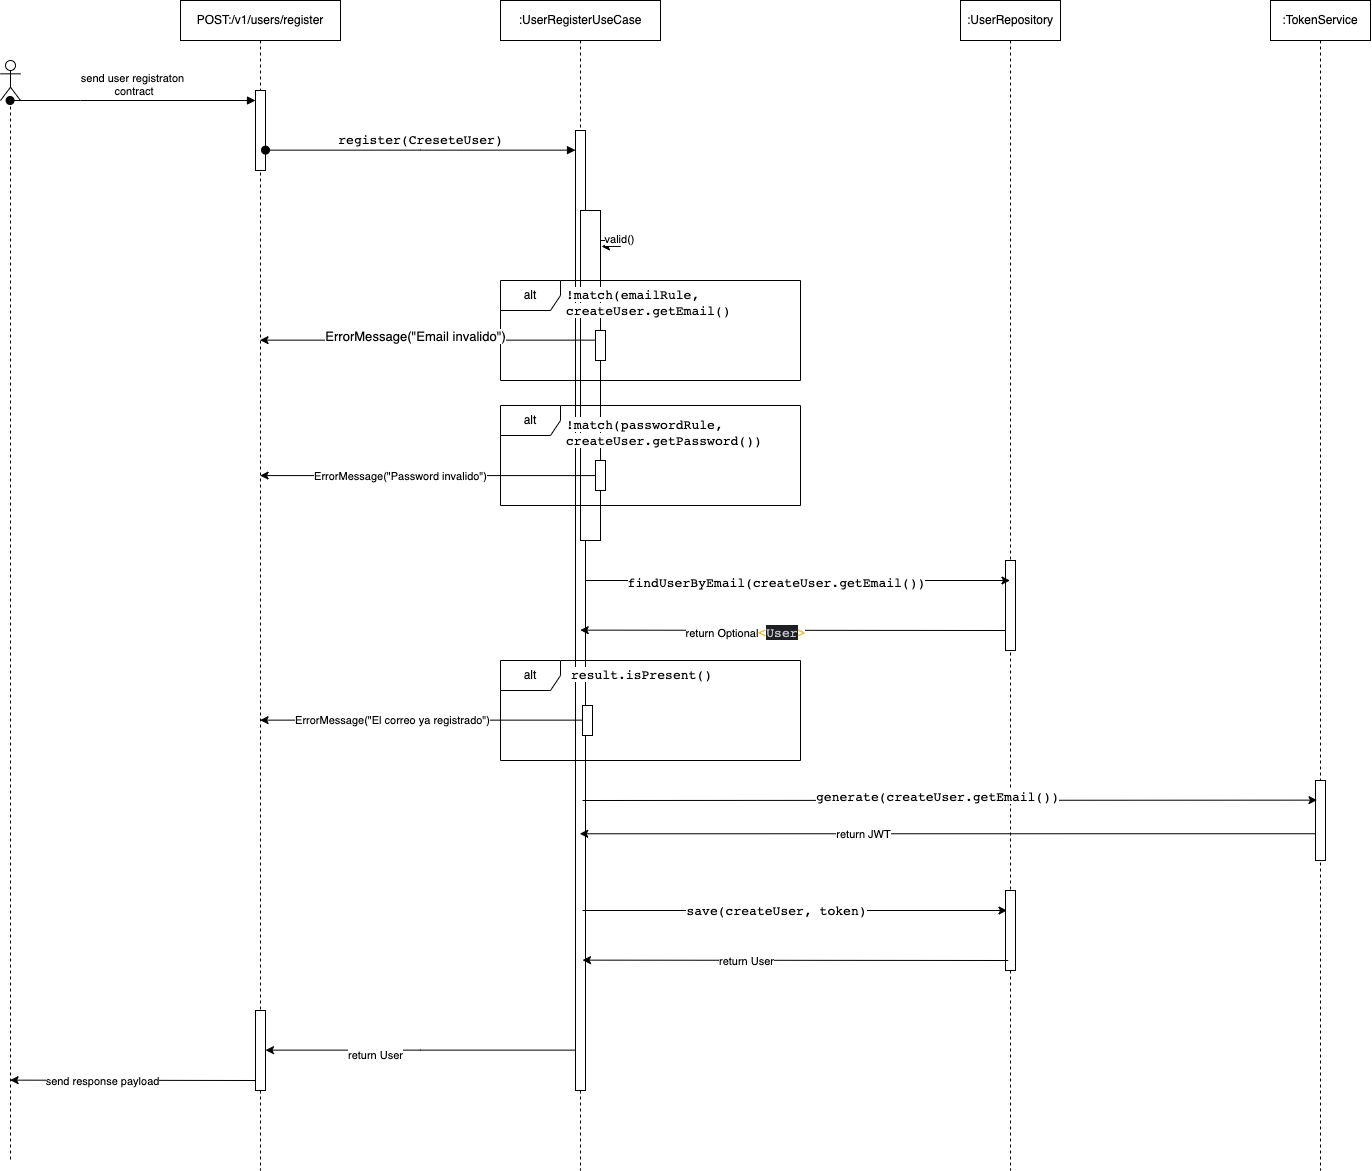

The diagram above was exported from draw.io. Its source (the exported page's mxGraphModel, read from the mxfile embedded in the PNG):
<mxGraphModel dx="1035" dy="674" grid="1" gridSize="10" guides="1" tooltips="1" connect="1" arrows="1" fold="1" page="1" pageScale="1" pageWidth="850" pageHeight="1100" math="0" shadow="0">
  <root>
    <mxCell id="0" />
    <mxCell id="1" parent="0" />
    <mxCell id="vl20ymuFgtkKTh5rxRiZ-3" value="send user registraton&lt;br&gt;&amp;nbsp;contract" style="html=1;verticalAlign=bottom;startArrow=oval;endArrow=block;startSize=8;edgeStyle=elbowEdgeStyle;elbow=horizontal;curved=0;rounded=0;" parent="1" target="vl20ymuFgtkKTh5rxRiZ-2" edge="1" source="oDJf-aqKQF80-JV80IbJ-34">
      <mxGeometry relative="1" as="geometry">
        <mxPoint x="210" y="210" as="sourcePoint" />
        <Array as="points">
          <mxPoint x="210" y="210" />
        </Array>
      </mxGeometry>
    </mxCell>
    <mxCell id="vl20ymuFgtkKTh5rxRiZ-4" value="POST:/v1/users/register" style="shape=umlLifeline;perimeter=lifelinePerimeter;whiteSpace=wrap;html=1;container=1;dropTarget=0;collapsible=0;recursiveResize=0;outlineConnect=0;portConstraint=eastwest;newEdgeStyle={&quot;edgeStyle&quot;:&quot;elbowEdgeStyle&quot;,&quot;elbow&quot;:&quot;vertical&quot;,&quot;curved&quot;:0,&quot;rounded&quot;:0};" parent="1" vertex="1">
      <mxGeometry x="310" y="110" width="160" height="1170" as="geometry" />
    </mxCell>
    <mxCell id="vl20ymuFgtkKTh5rxRiZ-2" value="" style="html=1;points=[];perimeter=orthogonalPerimeter;outlineConnect=0;targetShapes=umlLifeline;portConstraint=eastwest;newEdgeStyle={&quot;edgeStyle&quot;:&quot;elbowEdgeStyle&quot;,&quot;elbow&quot;:&quot;vertical&quot;,&quot;curved&quot;:0,&quot;rounded&quot;:0};" parent="vl20ymuFgtkKTh5rxRiZ-4" vertex="1">
      <mxGeometry x="75" y="90" width="10" height="80" as="geometry" />
    </mxCell>
    <mxCell id="oDJf-aqKQF80-JV80IbJ-31" value="" style="html=1;points=[];perimeter=orthogonalPerimeter;outlineConnect=0;targetShapes=umlLifeline;portConstraint=eastwest;newEdgeStyle={&quot;edgeStyle&quot;:&quot;elbowEdgeStyle&quot;,&quot;elbow&quot;:&quot;vertical&quot;,&quot;curved&quot;:0,&quot;rounded&quot;:0};" vertex="1" parent="vl20ymuFgtkKTh5rxRiZ-4">
      <mxGeometry x="75" y="1010" width="10" height="80" as="geometry" />
    </mxCell>
    <mxCell id="vl20ymuFgtkKTh5rxRiZ-6" value=":UserRegisterUseCase" style="shape=umlLifeline;perimeter=lifelinePerimeter;whiteSpace=wrap;html=1;container=1;dropTarget=0;collapsible=0;recursiveResize=0;outlineConnect=0;portConstraint=eastwest;newEdgeStyle={&quot;edgeStyle&quot;:&quot;elbowEdgeStyle&quot;,&quot;elbow&quot;:&quot;vertical&quot;,&quot;curved&quot;:0,&quot;rounded&quot;:0};" parent="1" vertex="1">
      <mxGeometry x="630" y="110" width="160" height="1170" as="geometry" />
    </mxCell>
    <mxCell id="vl20ymuFgtkKTh5rxRiZ-7" value="" style="html=1;points=[];perimeter=orthogonalPerimeter;outlineConnect=0;targetShapes=umlLifeline;portConstraint=eastwest;newEdgeStyle={&quot;edgeStyle&quot;:&quot;elbowEdgeStyle&quot;,&quot;elbow&quot;:&quot;vertical&quot;,&quot;curved&quot;:0,&quot;rounded&quot;:0};" parent="vl20ymuFgtkKTh5rxRiZ-6" vertex="1">
      <mxGeometry x="75" y="130" width="10" height="960" as="geometry" />
    </mxCell>
    <mxCell id="vl20ymuFgtkKTh5rxRiZ-10" value="" style="html=1;points=[];perimeter=orthogonalPerimeter;outlineConnect=0;targetShapes=umlLifeline;portConstraint=eastwest;newEdgeStyle={&quot;edgeStyle&quot;:&quot;elbowEdgeStyle&quot;,&quot;elbow&quot;:&quot;vertical&quot;,&quot;curved&quot;:0,&quot;rounded&quot;:0};" parent="vl20ymuFgtkKTh5rxRiZ-6" vertex="1">
      <mxGeometry x="80" y="210" width="20" height="330" as="geometry" />
    </mxCell>
    <mxCell id="vl20ymuFgtkKTh5rxRiZ-11" style="edgeStyle=elbowEdgeStyle;rounded=0;orthogonalLoop=1;jettySize=auto;html=1;elbow=vertical;curved=0;entryX=1.05;entryY=0.109;entryDx=0;entryDy=0;entryPerimeter=0;" parent="vl20ymuFgtkKTh5rxRiZ-6" source="vl20ymuFgtkKTh5rxRiZ-10" target="vl20ymuFgtkKTh5rxRiZ-10" edge="1">
      <mxGeometry relative="1" as="geometry">
        <mxPoint x="170" y="290" as="targetPoint" />
        <Array as="points">
          <mxPoint x="120" y="240" />
        </Array>
      </mxGeometry>
    </mxCell>
    <mxCell id="vl20ymuFgtkKTh5rxRiZ-12" value="valid()" style="edgeLabel;html=1;align=center;verticalAlign=middle;resizable=0;points=[];" parent="vl20ymuFgtkKTh5rxRiZ-11" connectable="0" vertex="1">
      <mxGeometry x="-0.175" y="1" relative="1" as="geometry">
        <mxPoint as="offset" />
      </mxGeometry>
    </mxCell>
    <mxCell id="vl20ymuFgtkKTh5rxRiZ-16" value="" style="html=1;points=[];perimeter=orthogonalPerimeter;outlineConnect=0;targetShapes=umlLifeline;portConstraint=eastwest;newEdgeStyle={&quot;edgeStyle&quot;:&quot;elbowEdgeStyle&quot;,&quot;elbow&quot;:&quot;vertical&quot;,&quot;curved&quot;:0,&quot;rounded&quot;:0};" parent="vl20ymuFgtkKTh5rxRiZ-6" vertex="1">
      <mxGeometry x="95" y="330" width="10" height="30" as="geometry" />
    </mxCell>
    <mxCell id="oDJf-aqKQF80-JV80IbJ-3" value="" style="html=1;points=[];perimeter=orthogonalPerimeter;outlineConnect=0;targetShapes=umlLifeline;portConstraint=eastwest;newEdgeStyle={&quot;edgeStyle&quot;:&quot;elbowEdgeStyle&quot;,&quot;elbow&quot;:&quot;vertical&quot;,&quot;curved&quot;:0,&quot;rounded&quot;:0};" vertex="1" parent="vl20ymuFgtkKTh5rxRiZ-6">
      <mxGeometry x="95" y="460" width="10" height="30" as="geometry" />
    </mxCell>
    <mxCell id="vl20ymuFgtkKTh5rxRiZ-8" value="&lt;div style=&quot;font-family: &amp;quot;JetBrains Mono&amp;quot;, monospace; font-size: 9.8pt;&quot;&gt;&lt;span style=&quot;background-color: rgb(255, 255, 255);&quot;&gt;register(CreseteUser)&lt;/span&gt;&lt;/div&gt;" style="html=1;verticalAlign=bottom;startArrow=oval;endArrow=block;startSize=8;edgeStyle=elbowEdgeStyle;elbow=vertical;curved=0;rounded=0;" parent="1" source="vl20ymuFgtkKTh5rxRiZ-2" target="vl20ymuFgtkKTh5rxRiZ-7" edge="1">
      <mxGeometry relative="1" as="geometry">
        <mxPoint x="645" y="240" as="sourcePoint" />
      </mxGeometry>
    </mxCell>
    <mxCell id="vl20ymuFgtkKTh5rxRiZ-9" value="alt" style="shape=umlFrame;whiteSpace=wrap;html=1;pointerEvents=0;" parent="1" vertex="1">
      <mxGeometry x="630" y="390" width="300" height="100" as="geometry" />
    </mxCell>
    <mxCell id="vl20ymuFgtkKTh5rxRiZ-14" value="&lt;div style=&quot;font-family: &amp;quot;JetBrains Mono&amp;quot;, monospace; font-size: 9.8pt;&quot;&gt;&lt;span style=&quot;background-color: rgb(255, 255, 255);&quot;&gt;!match(emailRule, createUser.getEmail()&lt;/span&gt;&lt;/div&gt;" style="text;strokeColor=none;fillColor=none;align=left;verticalAlign=top;spacingLeft=4;spacingRight=4;overflow=hidden;rotatable=0;points=[[0,0.5],[1,0.5]];portConstraint=eastwest;whiteSpace=wrap;html=1;" parent="1" vertex="1">
      <mxGeometry x="690" y="390" width="270" height="50" as="geometry" />
    </mxCell>
    <mxCell id="vl20ymuFgtkKTh5rxRiZ-15" style="edgeStyle=elbowEdgeStyle;rounded=0;orthogonalLoop=1;jettySize=auto;html=1;elbow=vertical;curved=0;" parent="1" edge="1" source="vl20ymuFgtkKTh5rxRiZ-16">
      <mxGeometry relative="1" as="geometry">
        <mxPoint x="710" y="450" as="sourcePoint" />
        <mxPoint x="389.5" y="450" as="targetPoint" />
      </mxGeometry>
    </mxCell>
    <mxCell id="oDJf-aqKQF80-JV80IbJ-1" value="&lt;div style=&quot;font-size: 9.8pt;&quot;&gt;&lt;span style=&quot;background-color: rgb(255, 255, 255);&quot;&gt;ErrorMessage(&quot;Email invalido&quot;)&lt;/span&gt;&lt;/div&gt;" style="edgeLabel;html=1;align=center;verticalAlign=middle;resizable=0;points=[];" vertex="1" connectable="0" parent="vl20ymuFgtkKTh5rxRiZ-15">
      <mxGeometry x="0.0796" y="-4" relative="1" as="geometry">
        <mxPoint as="offset" />
      </mxGeometry>
    </mxCell>
    <mxCell id="vl20ymuFgtkKTh5rxRiZ-17" value="alt" style="shape=umlFrame;whiteSpace=wrap;html=1;pointerEvents=0;" parent="1" vertex="1">
      <mxGeometry x="630" y="515" width="300" height="100" as="geometry" />
    </mxCell>
    <mxCell id="oDJf-aqKQF80-JV80IbJ-2" value="&lt;div style=&quot;font-family: &amp;quot;JetBrains Mono&amp;quot;, monospace; font-size: 9.8pt;&quot;&gt;&lt;span style=&quot;background-color: rgb(255, 255, 255);&quot;&gt;!match(passwordRule, createUser.getPassword())&lt;/span&gt;&lt;/div&gt;" style="text;strokeColor=none;fillColor=none;align=left;verticalAlign=top;spacingLeft=4;spacingRight=4;overflow=hidden;rotatable=0;points=[[0,0.5],[1,0.5]];portConstraint=eastwest;whiteSpace=wrap;html=1;" vertex="1" parent="1">
      <mxGeometry x="690" y="520" width="230" height="40" as="geometry" />
    </mxCell>
    <mxCell id="oDJf-aqKQF80-JV80IbJ-4" style="edgeStyle=elbowEdgeStyle;rounded=0;orthogonalLoop=1;jettySize=auto;html=1;elbow=vertical;curved=0;" edge="1" parent="1" source="oDJf-aqKQF80-JV80IbJ-3" target="vl20ymuFgtkKTh5rxRiZ-4">
      <mxGeometry relative="1" as="geometry" />
    </mxCell>
    <mxCell id="oDJf-aqKQF80-JV80IbJ-5" value="ErrorMessage(&quot;Password invalido&quot;)" style="edgeLabel;html=1;align=center;verticalAlign=middle;resizable=0;points=[];" vertex="1" connectable="0" parent="oDJf-aqKQF80-JV80IbJ-4">
      <mxGeometry x="0.3472" y="-1" relative="1" as="geometry">
        <mxPoint x="31" y="1" as="offset" />
      </mxGeometry>
    </mxCell>
    <mxCell id="oDJf-aqKQF80-JV80IbJ-6" value=":TokenService" style="shape=umlLifeline;perimeter=lifelinePerimeter;whiteSpace=wrap;html=1;container=1;dropTarget=0;collapsible=0;recursiveResize=0;outlineConnect=0;portConstraint=eastwest;newEdgeStyle={&quot;edgeStyle&quot;:&quot;elbowEdgeStyle&quot;,&quot;elbow&quot;:&quot;vertical&quot;,&quot;curved&quot;:0,&quot;rounded&quot;:0};" vertex="1" parent="1">
      <mxGeometry x="1400" y="110" width="100" height="1170" as="geometry" />
    </mxCell>
    <mxCell id="oDJf-aqKQF80-JV80IbJ-22" value="" style="html=1;points=[];perimeter=orthogonalPerimeter;outlineConnect=0;targetShapes=umlLifeline;portConstraint=eastwest;newEdgeStyle={&quot;edgeStyle&quot;:&quot;elbowEdgeStyle&quot;,&quot;elbow&quot;:&quot;vertical&quot;,&quot;curved&quot;:0,&quot;rounded&quot;:0};" vertex="1" parent="oDJf-aqKQF80-JV80IbJ-6">
      <mxGeometry x="45" y="780" width="10" height="80" as="geometry" />
    </mxCell>
    <mxCell id="oDJf-aqKQF80-JV80IbJ-7" value=":UserRepository" style="shape=umlLifeline;perimeter=lifelinePerimeter;whiteSpace=wrap;html=1;container=1;dropTarget=0;collapsible=0;recursiveResize=0;outlineConnect=0;portConstraint=eastwest;newEdgeStyle={&quot;edgeStyle&quot;:&quot;elbowEdgeStyle&quot;,&quot;elbow&quot;:&quot;vertical&quot;,&quot;curved&quot;:0,&quot;rounded&quot;:0};" vertex="1" parent="1">
      <mxGeometry x="1090" y="110" width="100" height="1170" as="geometry" />
    </mxCell>
    <mxCell id="oDJf-aqKQF80-JV80IbJ-11" value="" style="html=1;points=[];perimeter=orthogonalPerimeter;outlineConnect=0;targetShapes=umlLifeline;portConstraint=eastwest;newEdgeStyle={&quot;edgeStyle&quot;:&quot;elbowEdgeStyle&quot;,&quot;elbow&quot;:&quot;vertical&quot;,&quot;curved&quot;:0,&quot;rounded&quot;:0};" vertex="1" parent="oDJf-aqKQF80-JV80IbJ-7">
      <mxGeometry x="45" y="560" width="10" height="90" as="geometry" />
    </mxCell>
    <mxCell id="oDJf-aqKQF80-JV80IbJ-26" value="" style="html=1;points=[];perimeter=orthogonalPerimeter;outlineConnect=0;targetShapes=umlLifeline;portConstraint=eastwest;newEdgeStyle={&quot;edgeStyle&quot;:&quot;elbowEdgeStyle&quot;,&quot;elbow&quot;:&quot;vertical&quot;,&quot;curved&quot;:0,&quot;rounded&quot;:0};" vertex="1" parent="oDJf-aqKQF80-JV80IbJ-7">
      <mxGeometry x="45" y="890" width="10" height="80" as="geometry" />
    </mxCell>
    <mxCell id="oDJf-aqKQF80-JV80IbJ-8" style="edgeStyle=elbowEdgeStyle;rounded=0;orthogonalLoop=1;jettySize=auto;html=1;elbow=horizontal;curved=0;" edge="1" parent="1">
      <mxGeometry relative="1" as="geometry">
        <mxPoint x="715" y="690.0046153846152" as="sourcePoint" />
        <mxPoint x="1139.5" y="690.0046153846152" as="targetPoint" />
      </mxGeometry>
    </mxCell>
    <mxCell id="oDJf-aqKQF80-JV80IbJ-12" value="&lt;div style=&quot;font-family: &amp;quot;JetBrains Mono&amp;quot;, monospace; font-size: 9.8pt;&quot;&gt;&lt;span style=&quot;background-color: rgb(255, 255, 255);&quot;&gt;findUserByEmail(createUser.getEmail())&lt;/span&gt;&lt;/div&gt;" style="edgeLabel;html=1;align=center;verticalAlign=middle;resizable=0;points=[];" vertex="1" connectable="0" parent="oDJf-aqKQF80-JV80IbJ-8">
      <mxGeometry x="-0.1005" y="-2" relative="1" as="geometry">
        <mxPoint as="offset" />
      </mxGeometry>
    </mxCell>
    <mxCell id="oDJf-aqKQF80-JV80IbJ-13" style="edgeStyle=elbowEdgeStyle;rounded=0;orthogonalLoop=1;jettySize=auto;html=1;elbow=vertical;curved=0;" edge="1" parent="1">
      <mxGeometry relative="1" as="geometry">
        <mxPoint x="1135" y="740.0046153846152" as="sourcePoint" />
        <mxPoint x="709.7307692307693" y="740.0046153846152" as="targetPoint" />
      </mxGeometry>
    </mxCell>
    <mxCell id="oDJf-aqKQF80-JV80IbJ-15" value="return&amp;nbsp;Optional&lt;span style=&quot;font-family: &amp;quot;JetBrains Mono&amp;quot;, monospace; font-size: 9.8pt; color: rgb(232, 186, 54);&quot;&gt;&amp;lt;&lt;/span&gt;&lt;span style=&quot;background-color: rgb(30, 31, 34); color: rgb(188, 190, 196); font-family: &amp;quot;JetBrains Mono&amp;quot;, monospace; font-size: 9.8pt;&quot;&gt;User&lt;/span&gt;&lt;span style=&quot;font-family: &amp;quot;JetBrains Mono&amp;quot;, monospace; font-size: 9.8pt; color: rgb(232, 186, 54);&quot;&gt;&amp;gt;&lt;/span&gt;" style="edgeLabel;html=1;align=center;verticalAlign=middle;resizable=0;points=[];" vertex="1" connectable="0" parent="oDJf-aqKQF80-JV80IbJ-13">
      <mxGeometry x="0.2256" y="2" relative="1" as="geometry">
        <mxPoint as="offset" />
      </mxGeometry>
    </mxCell>
    <mxCell id="oDJf-aqKQF80-JV80IbJ-16" value="alt" style="shape=umlFrame;whiteSpace=wrap;html=1;pointerEvents=0;" vertex="1" parent="1">
      <mxGeometry x="630" y="770" width="300" height="100" as="geometry" />
    </mxCell>
    <mxCell id="oDJf-aqKQF80-JV80IbJ-19" style="edgeStyle=elbowEdgeStyle;rounded=0;orthogonalLoop=1;jettySize=auto;html=1;elbow=vertical;curved=0;" edge="1" parent="1" source="oDJf-aqKQF80-JV80IbJ-17" target="vl20ymuFgtkKTh5rxRiZ-4">
      <mxGeometry relative="1" as="geometry" />
    </mxCell>
    <mxCell id="oDJf-aqKQF80-JV80IbJ-20" value="ErrorMessage(&quot;El correo ya registrado&quot;)" style="edgeLabel;html=1;align=center;verticalAlign=middle;resizable=0;points=[];" vertex="1" connectable="0" parent="oDJf-aqKQF80-JV80IbJ-19">
      <mxGeometry x="0.5631" y="3" relative="1" as="geometry">
        <mxPoint x="61" y="-3" as="offset" />
      </mxGeometry>
    </mxCell>
    <mxCell id="oDJf-aqKQF80-JV80IbJ-17" value="" style="html=1;points=[];perimeter=orthogonalPerimeter;outlineConnect=0;targetShapes=umlLifeline;portConstraint=eastwest;newEdgeStyle={&quot;edgeStyle&quot;:&quot;elbowEdgeStyle&quot;,&quot;elbow&quot;:&quot;vertical&quot;,&quot;curved&quot;:0,&quot;rounded&quot;:0};" vertex="1" parent="1">
      <mxGeometry x="712" y="815" width="10" height="30" as="geometry" />
    </mxCell>
    <mxCell id="oDJf-aqKQF80-JV80IbJ-18" value="&lt;div style=&quot;font-family: &amp;quot;JetBrains Mono&amp;quot;, monospace; font-size: 9.8pt;&quot;&gt;&lt;span style=&quot;background-color: rgb(255, 255, 255);&quot;&gt;result.isPresent()&lt;/span&gt;&lt;/div&gt;" style="text;strokeColor=none;fillColor=none;align=left;verticalAlign=top;spacingLeft=4;spacingRight=4;overflow=hidden;rotatable=0;points=[[0,0.5],[1,0.5]];portConstraint=eastwest;whiteSpace=wrap;html=1;" vertex="1" parent="1">
      <mxGeometry x="695" y="770" width="220" height="30" as="geometry" />
    </mxCell>
    <mxCell id="oDJf-aqKQF80-JV80IbJ-21" style="edgeStyle=elbowEdgeStyle;rounded=0;orthogonalLoop=1;jettySize=auto;html=1;elbow=vertical;curved=0;" edge="1" parent="1">
      <mxGeometry relative="1" as="geometry">
        <mxPoint x="712" y="910" as="sourcePoint" />
        <mxPoint x="1446.5" y="910" as="targetPoint" />
      </mxGeometry>
    </mxCell>
    <mxCell id="oDJf-aqKQF80-JV80IbJ-24" value="&lt;div style=&quot;font-family: &amp;quot;JetBrains Mono&amp;quot;, monospace; font-size: 9.8pt;&quot;&gt;&lt;span style=&quot;background-color: rgb(255, 255, 255);&quot;&gt;generate(createUser.getEmail())&lt;/span&gt;&lt;/div&gt;" style="edgeLabel;html=1;align=center;verticalAlign=middle;resizable=0;points=[];" vertex="1" connectable="0" parent="oDJf-aqKQF80-JV80IbJ-21">
      <mxGeometry x="-0.0361" y="4" relative="1" as="geometry">
        <mxPoint as="offset" />
      </mxGeometry>
    </mxCell>
    <mxCell id="oDJf-aqKQF80-JV80IbJ-23" style="edgeStyle=elbowEdgeStyle;rounded=0;orthogonalLoop=1;jettySize=auto;html=1;elbow=vertical;curved=0;" edge="1" parent="1">
      <mxGeometry relative="1" as="geometry">
        <mxPoint x="1445" y="943.25" as="sourcePoint" />
        <mxPoint x="709.25" y="943.25" as="targetPoint" />
      </mxGeometry>
    </mxCell>
    <mxCell id="oDJf-aqKQF80-JV80IbJ-25" value="return JWT" style="edgeLabel;html=1;align=center;verticalAlign=middle;resizable=0;points=[];" vertex="1" connectable="0" parent="oDJf-aqKQF80-JV80IbJ-23">
      <mxGeometry x="0.2304" relative="1" as="geometry">
        <mxPoint as="offset" />
      </mxGeometry>
    </mxCell>
    <mxCell id="oDJf-aqKQF80-JV80IbJ-27" style="edgeStyle=elbowEdgeStyle;rounded=0;orthogonalLoop=1;jettySize=auto;html=1;elbow=horizontal;curved=0;" edge="1" parent="1">
      <mxGeometry relative="1" as="geometry">
        <mxPoint x="1136.4999999999995" y="1020" as="targetPoint" />
        <mxPoint x="712" y="1020" as="sourcePoint" />
      </mxGeometry>
    </mxCell>
    <mxCell id="oDJf-aqKQF80-JV80IbJ-29" value="&lt;div style=&quot;font-family: &amp;quot;JetBrains Mono&amp;quot;, monospace; font-size: 9.8pt;&quot;&gt;&lt;span style=&quot;background-color: rgb(255, 255, 255);&quot;&gt;save(createUser, token)&lt;/span&gt;&lt;/div&gt;" style="edgeLabel;html=1;align=center;verticalAlign=middle;resizable=0;points=[];" vertex="1" connectable="0" parent="oDJf-aqKQF80-JV80IbJ-27">
      <mxGeometry x="-0.086" relative="1" as="geometry">
        <mxPoint as="offset" />
      </mxGeometry>
    </mxCell>
    <mxCell id="oDJf-aqKQF80-JV80IbJ-28" style="edgeStyle=elbowEdgeStyle;rounded=0;orthogonalLoop=1;jettySize=auto;html=1;elbow=vertical;curved=0;" edge="1" parent="1">
      <mxGeometry relative="1" as="geometry">
        <mxPoint x="1137.75" y="1070" as="sourcePoint" />
        <mxPoint x="712" y="1070" as="targetPoint" />
      </mxGeometry>
    </mxCell>
    <mxCell id="oDJf-aqKQF80-JV80IbJ-30" value="return User" style="edgeLabel;html=1;align=center;verticalAlign=middle;resizable=0;points=[];" vertex="1" connectable="0" parent="oDJf-aqKQF80-JV80IbJ-28">
      <mxGeometry x="0.2352" y="1" relative="1" as="geometry">
        <mxPoint x="1" as="offset" />
      </mxGeometry>
    </mxCell>
    <mxCell id="oDJf-aqKQF80-JV80IbJ-32" style="edgeStyle=elbowEdgeStyle;rounded=0;orthogonalLoop=1;jettySize=auto;html=1;elbow=vertical;curved=0;" edge="1" parent="1" source="vl20ymuFgtkKTh5rxRiZ-7" target="oDJf-aqKQF80-JV80IbJ-31">
      <mxGeometry relative="1" as="geometry" />
    </mxCell>
    <mxCell id="oDJf-aqKQF80-JV80IbJ-33" value="return User" style="edgeLabel;html=1;align=center;verticalAlign=middle;resizable=0;points=[];" vertex="1" connectable="0" parent="oDJf-aqKQF80-JV80IbJ-32">
      <mxGeometry x="0.2919" y="5" relative="1" as="geometry">
        <mxPoint as="offset" />
      </mxGeometry>
    </mxCell>
    <mxCell id="oDJf-aqKQF80-JV80IbJ-34" value="" style="shape=umlLifeline;perimeter=lifelinePerimeter;whiteSpace=wrap;html=1;container=1;dropTarget=0;collapsible=0;recursiveResize=0;outlineConnect=0;portConstraint=eastwest;newEdgeStyle={&quot;edgeStyle&quot;:&quot;elbowEdgeStyle&quot;,&quot;elbow&quot;:&quot;vertical&quot;,&quot;curved&quot;:0,&quot;rounded&quot;:0};participant=umlActor;" vertex="1" parent="1">
      <mxGeometry x="130" y="170" width="20" height="1100" as="geometry" />
    </mxCell>
    <mxCell id="oDJf-aqKQF80-JV80IbJ-35" style="edgeStyle=elbowEdgeStyle;rounded=0;orthogonalLoop=1;jettySize=auto;html=1;elbow=vertical;curved=0;" edge="1" parent="1">
      <mxGeometry relative="1" as="geometry">
        <mxPoint x="385" y="1189.9963636363634" as="sourcePoint" />
        <mxPoint x="139.590909090909" y="1189.9963636363634" as="targetPoint" />
      </mxGeometry>
    </mxCell>
    <mxCell id="oDJf-aqKQF80-JV80IbJ-36" value="send response payload" style="edgeLabel;html=1;align=center;verticalAlign=middle;resizable=0;points=[];" vertex="1" connectable="0" parent="oDJf-aqKQF80-JV80IbJ-35">
      <mxGeometry x="0.2513" y="1" relative="1" as="geometry">
        <mxPoint as="offset" />
      </mxGeometry>
    </mxCell>
  </root>
</mxGraphModel>